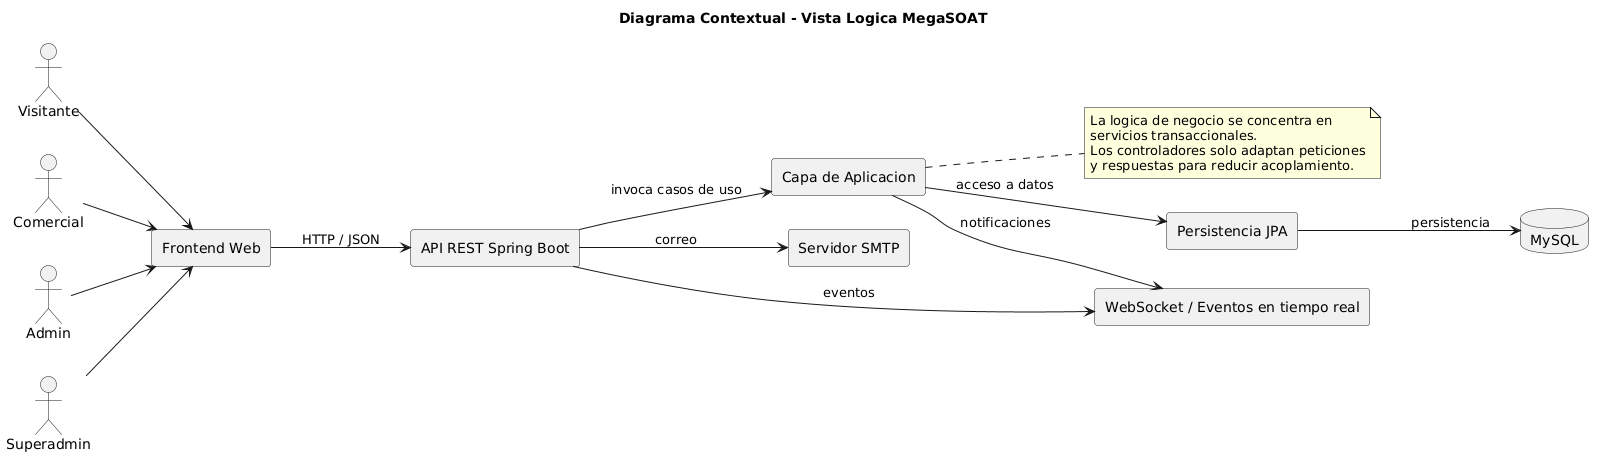

The diagram above was rendered by PlantUML. Its source (embedded in the PNG):
@startuml
title Diagrama Contextual - Vista Logica MegaSOAT
left to right direction
skinparam componentStyle rectangle

actor Visitante
actor Comercial
actor Admin
actor Superadmin

component "Frontend Web" as FE
component "API REST Spring Boot" as API
component "Capa de Aplicacion" as APP
component "Persistencia JPA" as JPA
database "MySQL" as DB
component "Servidor SMTP" as SMTP
component "WebSocket / Eventos en tiempo real" as WS

Visitante --> FE
Comercial --> FE
Admin --> FE
Superadmin --> FE

FE --> API : HTTP / JSON
API --> APP : invoca casos de uso
APP --> JPA : acceso a datos
JPA --> DB : persistencia

API --> SMTP : correo
API --> WS : eventos
APP --> WS : notificaciones

note right of APP
  La logica de negocio se concentra en
  servicios transaccionales.
  Los controladores solo adaptan peticiones
  y respuestas para reducir acoplamiento.
end note
@enduml